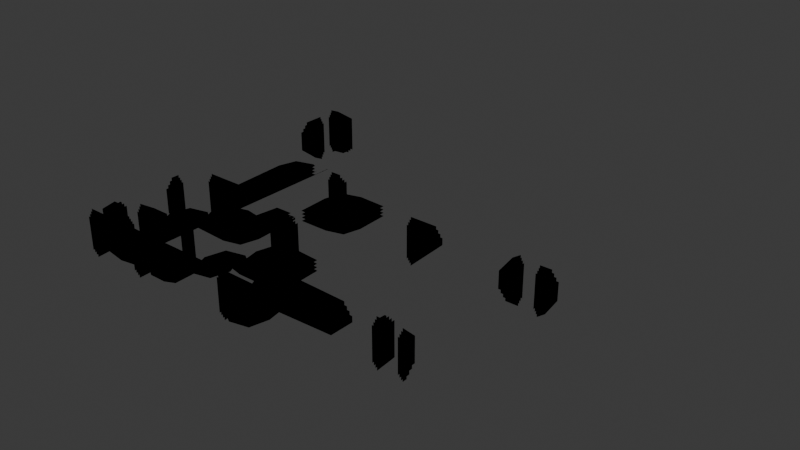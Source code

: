 # Source: creation_testing.blend  (saved by Blender 4.1.23; exported with 4.5.12 LTS)
import bpy
from mathutils import Matrix  # noqa: F401  (used for matrix-valued properties, if any)

bpy.ops.wm.read_factory_settings(use_empty=True)
scene = bpy.context.scene
scene.name = 'Scene'

# ---- collections
col_collection = bpy.data.collections.new('Collection'); scene.collection.children.link(col_collection)

# ---- materials (node trees are filled in below, after node groups)
mat_material = bpy.data.materials.new('Material')
mat_material.use_backface_culling = True
mat_material.use_transparent_shadow = False
mat_transparent = bpy.data.materials.new('Transparent')
mat_transparent.surface_render_method = 'BLENDED'
mat_transparent.blend_method = 'BLEND'
mat_transparent.alpha_threshold = 0.0
mat_transparent.roughness = 0.5
mat_transparent.line_color = (0.0, 0.0, 0.0, 1.0)

# ---- node groups
ng_mazegenerator = bpy.data.node_groups.new('MazeGenerator', 'GeometryNodeTree')
_s = ng_mazegenerator.interface.new_socket(name='Geometry', in_out='OUTPUT', socket_type='NodeSocketGeometry')
_s = ng_mazegenerator.interface.new_socket(name='Geometry', in_out='INPUT', socket_type='NodeSocketGeometry')
ng_mazegenerator.is_modifier = True
_N = ng_mazegenerator.nodes; _L = ng_mazegenerator.links
n0 = _N.new('NodeGroupInput'); n0.name = 'Group Input'; n0.location = (-80, 60)
n1 = _N.new('NodeGroupOutput'); n1.name = 'Group Output'; n1.location = (800, -200)
n2 = _N.new('GeometryNodeMeshGrid'); n2.name = 'Grid'; n2.location = (-180, -100)
n2.inputs[0].default_value = 50.0
n2.inputs[1].default_value = 50.0
n2.inputs[2].default_value = 16
n2.inputs[3].default_value = 16
n3 = _N.new('GeometryNodeEdgePathsToCurves'); n3.name = 'Edge Paths to Curves'; n3.location = (280, -200)
n4 = _N.new('GeometryNodeInputShortestEdgePaths'); n4.name = 'Shortest Edge Paths'; n4.location = (-20, -420)
n5 = _N.new('GeometryNodeInputIndex'); n5.name = 'Index'; n5.location = (-380, -420)
n6 = _N.new('FunctionNodeCompare'); n6.name = 'Compare'; n6.location = (-200, -420)
n6.operation = 'EQUAL'
n6.data_type = 'INT'
n7 = _N.new('FunctionNodeRandomValue'); n7.name = 'Random Value'; n7.location = (-200, -600)
n8 = _N.new('GeometryNodeTrimCurve'); n8.name = 'Trim Curve'; n8.location = (460, -200)
n8.inputs[2].default_value = 0.25
n9 = _N.new('GeometryNodeCurveToMesh'); n9.name = 'Curve to Mesh.001'; n9.location = (640, -200)
_L.new(n4.outputs[0], n3.inputs[2])
_L.new(n5.outputs[0], n6.inputs[2])
_L.new(n6.outputs[0], n4.inputs[0])
_L.new(n7.outputs[1], n4.inputs[1])
_L.new(n2.outputs[0], n3.inputs[0])
_L.new(n3.outputs[0], n8.inputs[0])
_L.new(n8.outputs[0], n9.inputs[0])
_L.new(n9.outputs[0], n1.inputs[0])
n1.is_active_output = True
ng_geometry_nodes = bpy.data.node_groups.new('Geometry Nodes', 'GeometryNodeTree')
_s = ng_geometry_nodes.interface.new_socket(name='Geometry', in_out='OUTPUT', socket_type='NodeSocketGeometry')
_s = ng_geometry_nodes.interface.new_socket(name='Geometry', in_out='INPUT', socket_type='NodeSocketGeometry')
ng_geometry_nodes.is_modifier = True
_N = ng_geometry_nodes.nodes; _L = ng_geometry_nodes.links
n0 = _N.new('NodeGroupInput'); n0.name = 'Group Input'; n0.location = (-340, 0)
n1 = _N.new('NodeGroupOutput'); n1.name = 'Group Output'; n1.location = (200, 0)
n2 = _N.new('GeometryNodeFlipFaces'); n2.name = 'Flip Faces'; n2.location = (-40, 0)
_L.new(n2.outputs[0], n1.inputs[0])
_L.new(n0.outputs[0], n2.inputs[0])
n1.is_active_output = True
ng_collisionshape = bpy.data.node_groups.new('CollisionShape', 'GeometryNodeTree')
_s = ng_collisionshape.interface.new_socket(name='Geometry', in_out='OUTPUT', socket_type='NodeSocketGeometry')
_s = ng_collisionshape.interface.new_socket(name='Geometry', in_out='INPUT', socket_type='NodeSocketGeometry')
_s = ng_collisionshape.interface.new_socket(name='Object', in_out='INPUT', socket_type='NodeSocketObject')
_s = ng_collisionshape.interface.new_socket(name='Value', in_out='INPUT', socket_type='NodeSocketFloat')
_s.default_value = 0.5
_s.min_value = -1e+04
_s.max_value = 1e+04
ng_collisionshape.is_modifier = True
_N = ng_collisionshape.nodes; _L = ng_collisionshape.links
n0 = _N.new('NodeGroupInput'); n0.name = 'Group Input'; n0.location = (-340, 0)
n1 = _N.new('NodeGroupOutput'); n1.name = 'Group Output'; n1.location = (1240, -20)
n2 = _N.new('GeometryNodeObjectInfo'); n2.name = 'Object Info'; n2.location = (-80, 0)
n3 = _N.new('GeometryNodeExtrudeMesh'); n3.name = 'Extrude Mesh'; n3.location = (180, -120)
n3.inputs[4].default_value = False
n4 = _N.new('GeometryNodeJoinGeometry'); n4.name = 'Join Geometry'; n4.location = (800, -20)
n5 = _N.new('GeometryNodeSetMaterial'); n5.name = 'Set Material'; n5.location = (1020, -20)
n5.inputs[2].default_value = mat_transparent
n6 = _N.new('ShaderNodeMath'); n6.name = 'Math'; n6.location = (-20, -360)
n6.operation = 'MULTIPLY'
n6.inputs[1].default_value = -1.0
n7 = _N.new('GeometryNodeExtrudeMesh'); n7.name = 'Extrude Mesh.001'; n7.location = (340, -180)
n7.inputs[4].default_value = False
n8 = _N.new('GeometryNodeExtrudeMesh'); n8.name = 'Extrude Mesh.002'; n8.location = (500, -240)
n8.inputs[4].default_value = False
_L.new(n0.outputs[1], n2.inputs[0])
_L.new(n2.outputs[4], n3.inputs[0])
_L.new(n3.outputs[0], n4.inputs[0])
_L.new(n2.outputs[4], n4.inputs[0])
_L.new(n5.outputs[0], n1.inputs[0])
_L.new(n4.outputs[0], n5.inputs[0])
_L.new(n6.outputs[0], n3.inputs[3])
_L.new(n0.outputs[2], n6.inputs[0])
_L.new(n7.outputs[0], n4.inputs[0])
_L.new(n3.outputs[0], n7.inputs[0])
_L.new(n6.outputs[0], n7.inputs[3])
_L.new(n7.outputs[0], n8.inputs[0])
_L.new(n6.outputs[0], n8.inputs[3])
_L.new(n8.outputs[0], n4.inputs[0])
n1.is_active_output = True
ng_geometry_nodes_001 = bpy.data.node_groups.new('Geometry Nodes.001', 'GeometryNodeTree')
_s = ng_geometry_nodes_001.interface.new_socket(name='Geometry', in_out='OUTPUT', socket_type='NodeSocketGeometry')
_s = ng_geometry_nodes_001.interface.new_socket(name='Geometry', in_out='INPUT', socket_type='NodeSocketGeometry')
_s = ng_geometry_nodes_001.interface.new_socket(name='Object', in_out='INPUT', socket_type='NodeSocketObject')
_s = ng_geometry_nodes_001.interface.new_socket(name='Value', in_out='INPUT', socket_type='NodeSocketFloat')
_s.default_value = 0.5
_s.min_value = -1e+04
_s.max_value = 1e+04
ng_geometry_nodes_001.is_modifier = True
_N = ng_geometry_nodes_001.nodes; _L = ng_geometry_nodes_001.links
n0 = _N.new('NodeGroupInput'); n0.name = 'Group Input'; n0.location = (-340, 0)
n1 = _N.new('NodeGroupOutput'); n1.name = 'Group Output'; n1.location = (200, 0)
n2 = _N.new('GeometryNodeGroup'); n2.name = 'Group'; n2.location = (-40, -60)
n2.node_tree = ng_collisionshape
_L.new(n0.outputs[1], n2.inputs[1])
_L.new(n0.outputs[2], n2.inputs[2])
_L.new(n2.outputs[0], n1.inputs[0])
n1.is_active_output = True

# ---- material node trees
mat_material.use_nodes = True; mat_material.node_tree.nodes.clear()
_N = mat_material.node_tree.nodes; _L = mat_material.node_tree.links
n0 = _N.new('ShaderNodeBsdfPrincipled'); n0.name = 'Principled BSDF'; n0.location = (10, 300)
n0.inputs[0].default_value = (0.8002, 0.09458, 0.09458, 1.0)
n0.inputs[2].default_value = 1.0
n1 = _N.new('ShaderNodeOutputMaterial'); n1.name = 'Material Output'; n1.location = (300, 300)
_L.new(n0.outputs[0], n1.inputs[0])
n1.is_active_output = True
mat_transparent.use_nodes = True; mat_transparent.node_tree.nodes.clear()
_N = mat_transparent.node_tree.nodes; _L = mat_transparent.node_tree.links
n0 = _N.new('ShaderNodeOutputMaterial'); n0.name = 'Material Output'; n0.location = (300, 300)
n1 = _N.new('ShaderNodeBsdfPrincipled'); n1.name = 'Principled BSDF'; n1.location = (10, 300)
n1.inputs[3].default_value = 1.45
n1.inputs[4].default_value = 0.0
_L.new(n1.outputs[0], n0.inputs[0])
n0.is_active_output = True

# ---- world
world_world = bpy.data.worlds.new('World'); scene.world = world_world
world_world.use_nodes = True; world_world.node_tree.nodes.clear()
_N = world_world.node_tree.nodes; _L = world_world.node_tree.links
n0 = _N.new('ShaderNodeOutputWorld'); n0.name = 'World Output'; n0.location = (300, 300)
n1 = _N.new('ShaderNodeBackground'); n1.name = 'Background'; n1.location = (10, 300)
n1.inputs[0].default_value = (0.05088, 0.05088, 0.05088, 1.0)
_L.new(n1.outputs[0], n0.inputs[0])
n0.is_active_output = True
world_world.color = (0.05088, 0.05088, 0.05088)
world_world.use_sun_shadow = False
world_world.sun_shadow_jitter_overblur = 0.0

# ---- meshes
me_cube_002 = bpy.data.meshes.new('Cube.002')
me_cube_002.from_pydata([(-1.0, -1.0, -1.0), (-1.0, -1.0, 1.0), (-1.0, 1.0, -1.0), (-1.0, 1.0, 1.0), (1.0, -1.0, -1.0), (1.0, -1.0, 1.0), (1.0, 1.0, -1.0), (1.0, 1.0, 1.0)], [], [(0, 1, 3, 2), (2, 3, 7, 6), (6, 7, 5, 4), (4, 5, 1, 0), (2, 6, 4, 0), (7, 3, 1, 5)])
_uv = me_cube_002.uv_layers.new(name='UVMap')
_uv.uv.foreach_set('vector', [0.375, 0.0, 0.625, 0.0, 0.625, 0.25, 0.375, 0.25, 0.375, 0.25, 0.625, 0.25, 0.625, 0.5, 0.375, 0.5, 0.375, 0.5, 0.625, 0.5, 0.625, 0.75, 0.375, 0.75, 0.375, 0.75, 0.625, 0.75, 0.625, 1.0, 0.375, 1.0, 0.125, 0.5, 0.375, 0.5, 0.375, 0.75, 0.125, 0.75, 0.625, 0.5, 0.875, 0.5, 0.875, 0.75, 0.625, 0.75])
me_cube_002.materials.append(mat_material)
me_cube_002.update()
me_plane = bpy.data.meshes.new('Plane')
me_plane.from_pydata([(-1.0, -1.0, 0.0), (1.0, -1.0, 0.0), (-1.0, 1.0, 0.0), (1.0, 1.0, 0.0), (-1.0, 5.0, 0.0), (1.0, 5.0, 0.0), (6.0, -1.0, 0.0), (6.0, 1.0, 0.0), (8.0, -1.0, 0.0), (8.0, 1.0, 0.0), (6.0, 3.0, 0.0), (8.0, 3.0, 0.0), (6.0, 5.0, 0.0), (8.0, 5.0, 0.0), (4.0, 3.0, 0.0), (4.0, 5.0, 0.0), (2.0, 3.0, 0.0), (2.0, 5.0, 0.0), (9.0, 3.0, 0.0), (9.0, 5.0, 0.0), (11.0, 3.0, 0.0), (11.0, 5.0, 0.0), (12.0, 3.0, 0.0), (12.0, 5.0, 0.0), (9.0, 6.0, 0.0), (11.0, 6.0, 0.0), (9.0, 8.0, 0.0), (11.0, 8.0, 0.0), (12.0, 6.0, 0.0), (12.0, 8.0, 0.0), (19.0, -1.0, 0.0), (19.0, 1.0, 0.0), (21.0, -1.0, 0.0), (21.0, 1.0, 0.0), (26.0, -1.0, 0.0), (26.0, 1.0, 0.0), (28.0, -1.0, 0.0), (28.0, 1.0, 0.0), (26.0, 2.0, 0.0), (28.0, 2.0, 0.0), (26.0, 4.0, 0.0), (28.0, 4.0, 0.0), (36.0, 2.0, 0.0), (36.0, 4.0, 0.0), (38.0, 2.0, 0.0), (38.0, 4.0, 0.0), (36.0, 6.0, 0.0), (38.0, 6.0, 0.0), (39.0, 2.0, 0.0), (39.0, 4.0, 0.0), (41.0, 2.0, 0.0), (41.0, 4.0, 0.0), (42.0, 2.0, 0.0), (42.0, 4.0, 0.0), (39.0, 8.0, 0.0), (41.0, 8.0, 0.0), (19.0, 2.0, 0.0), (21.0, 2.0, 0.0), (19.0, 4.0, 0.0), (21.0, 4.0, 0.0), (22.0, 2.0, 0.0), (22.0, 4.0, 0.0), (24.0, 2.0, 0.0), (24.0, 4.0, 0.0), (22.0, 6.0, 0.0), (24.0, 6.0, 0.0), (22.0, 8.0, 0.0), (24.0, 8.0, 0.0), (31.0, 6.0, 0.0), (31.0, 8.0, 0.0), (4.0, 13.0, 0.0), (2.0, 13.0, 0.0), (4.0, 15.0, 0.0), (2.0, 15.0, 0.0), (0.0, 13.0, 0.0), (0.0, 15.0, 0.0), (9.0, 13.0, 0.0), (9.0, 15.0, 0.0), (11.0, 13.0, 0.0), (11.0, 15.0, 0.0), (9.0, 22.0, 0.0), (11.0, 22.0, 0.0), (9.0, 24.0, 0.0), (11.0, 24.0, 0.0), (12.0, 22.0, 0.0), (12.0, 24.0, 0.0), (14.0, 22.0, 0.0), (14.0, 24.0, 0.0), (12.0, 26.0, 0.0), (14.0, 26.0, 0.0), (16.0, 22.0, 0.0), (16.0, 24.0, 0.0), (18.0, 22.0, 0.0), (18.0, 24.0, 0.0), (16.0, 36.0, 0.0), (18.0, 36.0, 0.0), (16.0, 38.0, 0.0), (18.0, 38.0, 0.0), (19.0, 36.0, 0.0), (19.0, 38.0, 0.0), (21.0, 36.0, 0.0), (21.0, 38.0, 0.0), (19.0, 39.0, 0.0), (21.0, 39.0, 0.0), (19.0, 41.0, 0.0), (21.0, 41.0, 0.0), (29.0, 39.0, 0.0), (29.0, 41.0, 0.0), (31.0, 39.0, 0.0), (31.0, 41.0, 0.0), (29.0, 46.0, 0.0), (31.0, 46.0, 0.0), (29.0, 48.0, 0.0), (31.0, 48.0, 0.0), (32.0, 46.0, 0.0), (32.0, 48.0, 0.0), (4.0, 36.0, 0.0), (2.0, 36.0, 0.0), (4.0, 38.0, 0.0), (2.0, 38.0, 0.0), (1.0, 36.0, 0.0), (1.0, 38.0, 0.0), (-1.0, 36.0, 0.0), (-1.0, 38.0, 0.0), (1.0, 39.0, 0.0), (-1.0, 39.0, 0.0), (1.0, 41.0, 0.0), (-1.0, 41.0, 0.0), (5.0, 39.0, 0.0), (5.0, 41.0, 0.0), (14.0, 6.0, 0.0), (14.0, 8.0, 0.0), (12.0, 9.0, 0.0), (14.0, 9.0, 0.0), (12.0, 11.0, 0.0), (14.0, 11.0, 0.0), (16.0, 9.0, 0.0), (16.0, 11.0, 0.0), (18.0, 9.0, 0.0), (18.0, 11.0, 0.0), (16.0, 14.0, 0.0), (18.0, 14.0, 0.0), (19.0, 9.0, 0.0), (19.0, 11.0, 0.0), (21.0, 9.0, 0.0), (21.0, 11.0, 0.0), (19.0, 19.0, 0.0), (21.0, 19.0, 0.0), (19.0, 21.0, 0.0), (21.0, 21.0, 0.0), (26.0, 19.0, 0.0), (26.0, 21.0, 0.0), (28.0, 19.0, 0.0), (28.0, 21.0, 0.0), (26.0, 26.0, 0.0), (28.0, 26.0, 0.0), (36.0, 19.0, 0.0), (36.0, 21.0, 0.0), (38.0, 19.0, 0.0), (38.0, 21.0, 0.0), (36.0, 22.0, 0.0), (38.0, 22.0, 0.0), (36.0, 24.0, 0.0), (38.0, 24.0, 0.0), (42.0, 22.0, 0.0), (42.0, 24.0, 0.0), (44.0, 22.0, 0.0), (44.0, 24.0, 0.0), (42.0, 21.0, 0.0), (44.0, 21.0, 0.0), (42.0, 19.0, 0.0), (44.0, 19.0, 0.0), (49.0, 21.0, 0.0), (49.0, 19.0, 0.0), (51.0, 21.0, 0.0), (51.0, 19.0, 0.0), (49.0, 22.0, 0.0), (51.0, 22.0, 0.0)], [], [(0, 1, 3, 2), (2, 3, 5, 4), (3, 1, 6, 7), (7, 6, 8, 9), (7, 9, 11, 10), (10, 11, 13, 12), (10, 12, 15, 14), (14, 15, 17, 16), (13, 11, 18, 19), (19, 18, 20, 21), (21, 20, 22, 23), (19, 21, 25, 24), (24, 25, 27, 26), (27, 25, 28, 29), (9, 8, 30, 31), (31, 30, 32, 33), (33, 32, 34, 35), (35, 34, 36, 37), (35, 37, 39, 38), (38, 39, 41, 40), (41, 39, 42, 43), (43, 42, 44, 45), (43, 45, 47, 46), (45, 44, 48, 49), (49, 48, 50, 51), (51, 50, 52, 53), (49, 51, 55, 54), (31, 33, 57, 56), (56, 57, 59, 58), (59, 57, 60, 61), (61, 60, 62, 63), (61, 63, 65, 64), (64, 65, 67, 66), (67, 65, 68, 69), (17, 15, 70, 71), (71, 70, 72, 73), (71, 73, 75, 74), (72, 70, 76, 77), (77, 76, 78, 79), (77, 79, 81, 80), (80, 81, 83, 82), (83, 81, 84, 85), (85, 84, 86, 87), (85, 87, 89, 88), (87, 86, 90, 91), (91, 90, 92, 93), (91, 93, 95, 94), (94, 95, 97, 96), (97, 95, 98, 99), (99, 98, 100, 101), (99, 101, 103, 102), (102, 103, 105, 104), (105, 103, 106, 107), (107, 106, 108, 109), (107, 109, 111, 110), (110, 111, 113, 112), (113, 111, 114, 115), (73, 72, 116, 117), (117, 116, 118, 119), (117, 119, 121, 120), (120, 121, 123, 122), (123, 121, 124, 125), (125, 124, 126, 127), (126, 124, 128, 129), (29, 28, 130, 131), (29, 131, 133, 132), (132, 133, 135, 134), (135, 133, 136, 137), (137, 136, 138, 139), (137, 139, 141, 140), (139, 138, 142, 143), (143, 142, 144, 145), (143, 145, 147, 146), (146, 147, 149, 148), (149, 147, 150, 151), (151, 150, 152, 153), (151, 153, 155, 154), (153, 152, 156, 157), (157, 156, 158, 159), (157, 159, 161, 160), (160, 161, 163, 162), (163, 161, 164, 165), (165, 164, 166, 167), (166, 164, 168, 169), (169, 168, 170, 171), (169, 171, 173, 172), (172, 173, 175, 174), (172, 174, 177, 176)])
_uv = me_plane.uv_layers.new(name='UVMap')
_uv.uv.foreach_set('vector', [0.0, 0.0, 1.0, 0.0, 1.0, 1.0, 0.0, 1.0, 0.0, 1.0, 1.0, 1.0, 1.0, 1.0, 0.0, 1.0, 1.0, 1.0, 1.0, 0.0, 1.0, 0.0, 1.0, 1.0, 1.0, 1.0, 1.0, 0.0, 1.0, 0.0, 1.0, 1.0, 1.0, 1.0, 1.0, 1.0, 1.0, 1.0, 1.0, 1.0, 1.0, 1.0, 1.0, 1.0, 1.0, 1.0, 1.0, 1.0, 1.0, 1.0, 1.0, 1.0, 1.0, 1.0, 1.0, 1.0, 1.0, 1.0, 1.0, 1.0, 1.0, 1.0, 1.0, 1.0, 1.0, 1.0, 1.0, 1.0, 1.0, 1.0, 1.0, 1.0, 1.0, 1.0, 1.0, 1.0, 1.0, 1.0, 1.0, 1.0, 1.0, 1.0, 1.0, 1.0, 1.0, 1.0, 1.0, 1.0, 1.0, 1.0, 1.0, 1.0, 1.0, 1.0, 1.0, 1.0, 1.0, 1.0, 1.0, 1.0, 1.0, 1.0, 1.0, 1.0, 1.0, 1.0, 1.0, 1.0, 1.0, 1.0, 1.0, 1.0, 1.0, 1.0, 1.0, 0.0, 1.0, 0.0, 1.0, 1.0, 1.0, 1.0, 1.0, 0.0, 1.0, 0.0, 1.0, 1.0, 1.0, 1.0, 1.0, 0.0, 1.0, 0.0, 1.0, 1.0, 1.0, 1.0, 1.0, 0.0, 1.0, 0.0, 1.0, 1.0, 1.0, 1.0, 1.0, 1.0, 1.0, 1.0, 1.0, 1.0, 1.0, 1.0, 1.0, 1.0, 1.0, 1.0, 1.0, 1.0, 1.0, 1.0, 1.0, 1.0, 1.0, 1.0, 1.0, 1.0, 1.0, 1.0, 1.0, 1.0, 1.0, 1.0, 1.0, 1.0, 1.0, 1.0, 1.0, 1.0, 1.0, 1.0, 1.0, 1.0, 1.0, 1.0, 1.0, 1.0, 1.0, 1.0, 1.0, 1.0, 1.0, 1.0, 1.0, 1.0, 1.0, 1.0, 1.0, 1.0, 1.0, 1.0, 1.0, 1.0, 1.0, 1.0, 1.0, 1.0, 1.0, 1.0, 1.0, 1.0, 1.0, 1.0, 1.0, 1.0, 1.0, 1.0, 1.0, 1.0, 1.0, 1.0, 1.0, 1.0, 1.0, 1.0, 1.0, 1.0, 1.0, 1.0, 1.0, 1.0, 1.0, 1.0, 1.0, 1.0, 1.0, 1.0, 1.0, 1.0, 1.0, 1.0, 1.0, 1.0, 1.0, 1.0, 1.0, 1.0, 1.0, 1.0, 1.0, 1.0, 1.0, 1.0, 1.0, 1.0, 1.0, 1.0, 1.0, 1.0, 1.0, 1.0, 1.0, 1.0, 1.0, 1.0, 1.0, 1.0, 1.0, 1.0, 1.0, 1.0, 1.0, 1.0, 1.0, 1.0, 1.0, 1.0, 1.0, 1.0, 1.0, 1.0, 1.0, 1.0, 1.0, 1.0, 1.0, 1.0, 1.0, 1.0, 1.0, 1.0, 1.0, 1.0, 1.0, 1.0, 1.0, 1.0, 1.0, 1.0, 1.0, 1.0, 1.0, 1.0, 1.0, 1.0, 1.0, 1.0, 1.0, 1.0, 1.0, 1.0, 1.0, 1.0, 1.0, 1.0, 1.0, 1.0, 1.0, 1.0, 1.0, 1.0, 1.0, 1.0, 1.0, 1.0, 1.0, 1.0, 1.0, 1.0, 1.0, 1.0, 1.0, 1.0, 1.0, 1.0, 1.0, 1.0, 1.0, 1.0, 1.0, 1.0, 1.0, 1.0, 1.0, 1.0, 1.0, 1.0, 1.0, 1.0, 1.0, 1.0, 1.0, 1.0, 1.0, 1.0, 1.0, 1.0, 1.0, 1.0, 1.0, 1.0, 1.0, 1.0, 1.0, 1.0, 1.0, 1.0, 1.0, 1.0, 1.0, 1.0, 1.0, 1.0, 1.0, 1.0, 1.0, 1.0, 1.0, 1.0, 1.0, 1.0, 1.0, 1.0, 1.0, 1.0, 1.0, 1.0, 1.0, 1.0, 1.0, 1.0, 1.0, 1.0, 1.0, 1.0, 1.0, 1.0, 1.0, 1.0, 1.0, 1.0, 1.0, 1.0, 1.0, 1.0, 1.0, 1.0, 1.0, 1.0, 1.0, 1.0, 1.0, 1.0, 1.0, 1.0, 1.0, 1.0, 1.0, 1.0, 1.0, 1.0, 1.0, 1.0, 1.0, 1.0, 1.0, 1.0, 1.0, 1.0, 1.0, 1.0, 1.0, 1.0, 1.0, 1.0, 1.0, 1.0, 1.0, 1.0, 1.0, 1.0, 1.0, 1.0, 1.0, 1.0, 1.0, 1.0, 1.0, 1.0, 1.0, 1.0, 1.0, 1.0, 1.0, 1.0, 1.0, 1.0, 1.0, 1.0, 1.0, 1.0, 1.0, 1.0, 1.0, 1.0, 1.0, 1.0, 1.0, 1.0, 1.0, 1.0, 1.0, 1.0, 1.0, 1.0, 1.0, 1.0, 1.0, 1.0, 1.0, 1.0, 1.0, 1.0, 1.0, 1.0, 1.0, 1.0, 1.0, 1.0, 1.0, 1.0, 1.0, 1.0, 1.0, 1.0, 1.0, 1.0, 1.0, 1.0, 1.0, 1.0, 1.0, 1.0, 1.0, 1.0, 1.0, 1.0, 1.0, 1.0, 1.0, 1.0, 1.0, 1.0, 1.0, 1.0, 1.0, 1.0, 1.0, 1.0, 1.0, 1.0, 1.0, 1.0, 1.0, 1.0, 1.0, 1.0, 1.0, 1.0, 1.0, 1.0, 1.0, 1.0, 1.0, 1.0, 1.0, 1.0, 1.0, 1.0, 1.0, 1.0, 1.0, 1.0, 1.0, 1.0, 1.0, 1.0, 1.0, 1.0, 1.0, 1.0, 1.0, 1.0, 1.0, 1.0, 1.0, 1.0, 1.0, 1.0, 1.0, 1.0, 1.0, 1.0, 1.0, 1.0, 1.0, 1.0, 1.0, 1.0, 1.0, 1.0, 1.0, 1.0, 1.0, 1.0, 1.0, 1.0, 1.0, 1.0, 1.0, 1.0, 1.0, 1.0, 1.0, 1.0, 1.0, 1.0, 1.0, 1.0, 1.0, 1.0, 1.0, 1.0, 1.0, 1.0, 1.0, 1.0, 1.0, 1.0, 1.0, 1.0, 1.0, 1.0, 1.0, 1.0, 1.0, 1.0, 1.0, 1.0, 1.0, 1.0, 1.0, 1.0, 1.0, 1.0, 1.0, 1.0, 1.0, 1.0, 1.0, 1.0, 1.0, 1.0, 1.0, 1.0, 1.0, 1.0, 1.0, 1.0, 1.0, 1.0, 1.0, 1.0, 1.0, 1.0, 1.0, 1.0, 1.0, 1.0, 1.0, 1.0, 1.0, 1.0, 1.0, 1.0, 1.0, 1.0, 1.0, 1.0, 1.0, 1.0, 1.0, 1.0, 1.0, 1.0, 1.0, 1.0, 1.0, 1.0, 1.0, 1.0, 1.0, 1.0, 1.0, 1.0, 1.0, 1.0, 1.0, 1.0, 1.0, 1.0, 1.0, 1.0, 1.0, 1.0, 1.0, 1.0, 1.0, 1.0, 1.0, 1.0, 1.0, 1.0, 1.0, 1.0, 1.0, 1.0, 1.0, 1.0, 1.0, 1.0, 1.0, 1.0, 1.0, 1.0, 1.0, 1.0, 1.0, 1.0, 1.0, 1.0, 1.0, 1.0])
me_plane.materials.append(mat_material)
me_plane.update()
me_cube = bpy.data.meshes.new('Cube')
me_cube.from_pydata([(-1.0, -1.0, -1.0), (-1.0, -1.0, 1.0), (-1.0, 1.0, -1.0), (-1.0, 1.0, 1.0), (1.0, -1.0, -1.0), (1.0, -1.0, 1.0), (1.0, 1.0, -1.0), (1.0, 1.0, 1.0)], [], [(0, 1, 3, 2), (2, 3, 7, 6), (6, 7, 5, 4), (4, 5, 1, 0), (2, 6, 4, 0), (7, 3, 1, 5)])
_uv = me_cube.uv_layers.new(name='UVMap')
_uv.uv.foreach_set('vector', [0.375, 0.0, 0.625, 0.0, 0.625, 0.25, 0.375, 0.25, 0.375, 0.25, 0.625, 0.25, 0.625, 0.5, 0.375, 0.5, 0.375, 0.5, 0.625, 0.5, 0.625, 0.75, 0.375, 0.75, 0.375, 0.75, 0.625, 0.75, 0.625, 1.0, 0.375, 1.0, 0.125, 0.5, 0.375, 0.5, 0.375, 0.75, 0.125, 0.75, 0.625, 0.5, 0.875, 0.5, 0.875, 0.75, 0.625, 0.75])
me_cube.materials.append(mat_material)
me_cube.update()

# ---- objects
ob_blockout = bpy.data.objects.new('Blockout', me_cube_002)
ob_terrain = bpy.data.objects.new('Terrain', me_plane)
ob_collision__colonly = bpy.data.objects.new('Collision -colonly', me_cube)

# ---- transforms, parenting, visibility, modifiers, constraints
ob_blockout.location = (0.0, 0.0, 0.0)
_m = ob_blockout.modifiers.new('GeometryNodes', 'NODES')
_m.node_group = ng_mazegenerator
ob_terrain.location = (-25.0, -25.0, 0.0)
_m = ob_terrain.modifiers.new('Solidify', 'SOLIDIFY')
_m.thickness = 4.0
_m.offset = 1.0
_m = ob_terrain.modifiers.new('GeometryNodes', 'NODES')
_m.node_group = ng_geometry_nodes
ob_collision__colonly.location = (-25.0, -25.0, 0.0)
_m = ob_collision__colonly.modifiers.new('GeometryNodes', 'NODES')
_m.node_group = ng_geometry_nodes_001
_gi = [s.identifier for s in ng_geometry_nodes_001.interface.items_tree if s.item_type == 'SOCKET' and s.in_out == 'INPUT']
_m[_gi[1]] = ob_terrain  # Object

# ---- collection membership
col_collection.objects.link(ob_blockout)
col_collection.objects.link(ob_terrain)
col_collection.objects.link(ob_collision__colonly)

# ---- scene / render settings (as saved in the file)
scene.frame_start = 1; scene.frame_end = 250; scene.frame_set(1)
scene.render.engine = 'BLENDER_EEVEE_NEXT'
scene.cycles.sampling_pattern = 'TABULATED_SOBOL'
scene.eevee.ray_tracing_options.trace_max_roughness = 0.0
bpy.context.view_layer.update()

# ---- added for rendering (the .blend has no active camera and no usable light): camera, sun
cam_auto = bpy.data.cameras.new('AutoCamera')
cam_auto.lens = 50.0
cam_auto.sensor_width = 36.0
cam_auto.clip_end = 1199.0
ob_auto_camera = bpy.data.objects.new('AutoCamera', cam_auto)
scene.collection.objects.link(ob_auto_camera)
ob_auto_camera.location = (68.3171, -83.4849, 56.6553)
ob_auto_camera.rotation_euler = (1.09748, -7.21219e-08, 0.694738)
scene.camera = ob_auto_camera
light_auto_sun = bpy.data.lights.new('AutoSun', 'SUN')
light_auto_sun.energy = 3.0
light_auto_sun.angle = 0.0523599
ob_auto_sun = bpy.data.objects.new('AutoSun', light_auto_sun)
scene.collection.objects.link(ob_auto_sun)
ob_auto_sun.rotation_euler = (0.872665, 0.174533, 0.523599)
bpy.context.view_layer.update()
